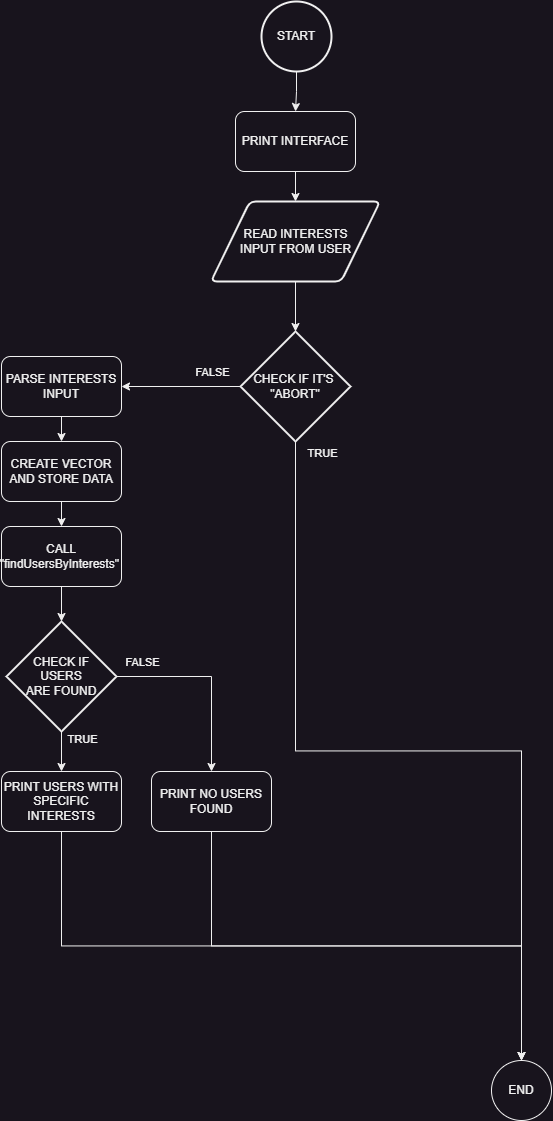

The diagram above was exported from draw.io. Its source (the exported page's mxGraphModel, read from the mxfile embedded in the PNG):
<mxGraphModel dx="2049" dy="1194" grid="1" gridSize="10" guides="1" tooltips="1" connect="1" arrows="1" fold="1" page="1" pageScale="1" pageWidth="827" pageHeight="1169" math="0" shadow="0">
  <root>
    <mxCell id="WIyWlLk6GJQsqaUBKTNV-0" />
    <mxCell id="WIyWlLk6GJQsqaUBKTNV-1" parent="WIyWlLk6GJQsqaUBKTNV-0" />
    <mxCell id="jlQF80xDcKmNRiPYEfZf-4" style="edgeStyle=orthogonalEdgeStyle;rounded=0;orthogonalLoop=1;jettySize=auto;html=1;exitX=0.5;exitY=1;exitDx=0;exitDy=0;exitPerimeter=0;entryX=0.5;entryY=0;entryDx=0;entryDy=0;" parent="WIyWlLk6GJQsqaUBKTNV-1" source="jlQF80xDcKmNRiPYEfZf-2" target="jlQF80xDcKmNRiPYEfZf-3" edge="1">
      <mxGeometry relative="1" as="geometry" />
    </mxCell>
    <mxCell id="jlQF80xDcKmNRiPYEfZf-2" value="START" style="strokeWidth=2;html=1;shape=mxgraph.flowchart.start_2;whiteSpace=wrap;" parent="WIyWlLk6GJQsqaUBKTNV-1" vertex="1">
      <mxGeometry x="390" y="30" width="70" height="70" as="geometry" />
    </mxCell>
    <mxCell id="jlQF80xDcKmNRiPYEfZf-6" style="edgeStyle=orthogonalEdgeStyle;rounded=0;orthogonalLoop=1;jettySize=auto;html=1;exitX=0.5;exitY=1;exitDx=0;exitDy=0;entryX=0.5;entryY=0;entryDx=0;entryDy=0;" parent="WIyWlLk6GJQsqaUBKTNV-1" source="jlQF80xDcKmNRiPYEfZf-3" target="jlQF80xDcKmNRiPYEfZf-5" edge="1">
      <mxGeometry relative="1" as="geometry" />
    </mxCell>
    <mxCell id="jlQF80xDcKmNRiPYEfZf-3" value="PRINT INTERFACE" style="rounded=1;whiteSpace=wrap;html=1;" parent="WIyWlLk6GJQsqaUBKTNV-1" vertex="1">
      <mxGeometry x="364" y="140" width="120" height="60" as="geometry" />
    </mxCell>
    <mxCell id="jlQF80xDcKmNRiPYEfZf-5" value="READ INTERESTS&lt;br&gt;INPUT FROM USER" style="shape=parallelogram;html=1;strokeWidth=2;perimeter=parallelogramPerimeter;whiteSpace=wrap;rounded=1;arcSize=12;size=0.23;" parent="WIyWlLk6GJQsqaUBKTNV-1" vertex="1">
      <mxGeometry x="339.5" y="230" width="169" height="80" as="geometry" />
    </mxCell>
    <mxCell id="jlQF80xDcKmNRiPYEfZf-10" style="edgeStyle=orthogonalEdgeStyle;rounded=0;orthogonalLoop=1;jettySize=auto;html=1;exitX=0.5;exitY=1;exitDx=0;exitDy=0;exitPerimeter=0;entryX=0.5;entryY=0;entryDx=0;entryDy=0;" parent="WIyWlLk6GJQsqaUBKTNV-1" source="jlQF80xDcKmNRiPYEfZf-7" target="jlQF80xDcKmNRiPYEfZf-9" edge="1">
      <mxGeometry relative="1" as="geometry" />
    </mxCell>
    <mxCell id="jlQF80xDcKmNRiPYEfZf-11" value="TRUE" style="edgeLabel;html=1;align=center;verticalAlign=middle;resizable=0;points=[];" parent="jlQF80xDcKmNRiPYEfZf-10" vertex="1" connectable="0">
      <mxGeometry x="-0.7829" y="-1" relative="1" as="geometry">
        <mxPoint x="27" y="-80" as="offset" />
      </mxGeometry>
    </mxCell>
    <mxCell id="ARW-J3BKU8i5ZuMAPZ56-1" style="edgeStyle=orthogonalEdgeStyle;rounded=0;orthogonalLoop=1;jettySize=auto;html=1;exitX=0;exitY=0.5;exitDx=0;exitDy=0;exitPerimeter=0;entryX=1;entryY=0.5;entryDx=0;entryDy=0;" edge="1" parent="WIyWlLk6GJQsqaUBKTNV-1" source="jlQF80xDcKmNRiPYEfZf-7" target="ARW-J3BKU8i5ZuMAPZ56-0">
      <mxGeometry relative="1" as="geometry" />
    </mxCell>
    <mxCell id="ARW-J3BKU8i5ZuMAPZ56-18" value="FALSE" style="edgeLabel;html=1;align=center;verticalAlign=middle;resizable=0;points=[];" vertex="1" connectable="0" parent="ARW-J3BKU8i5ZuMAPZ56-1">
      <mxGeometry x="-0.2269" y="2" relative="1" as="geometry">
        <mxPoint x="17" y="-17" as="offset" />
      </mxGeometry>
    </mxCell>
    <mxCell id="jlQF80xDcKmNRiPYEfZf-7" value="CHECK IF IT'S&amp;nbsp;&lt;br&gt;&quot;ABORT&quot;" style="strokeWidth=2;html=1;shape=mxgraph.flowchart.decision;whiteSpace=wrap;" parent="WIyWlLk6GJQsqaUBKTNV-1" vertex="1">
      <mxGeometry x="369" y="360" width="110" height="110" as="geometry" />
    </mxCell>
    <mxCell id="jlQF80xDcKmNRiPYEfZf-8" style="edgeStyle=orthogonalEdgeStyle;rounded=0;orthogonalLoop=1;jettySize=auto;html=1;exitX=0.5;exitY=1;exitDx=0;exitDy=0;entryX=0.5;entryY=0;entryDx=0;entryDy=0;entryPerimeter=0;" parent="WIyWlLk6GJQsqaUBKTNV-1" source="jlQF80xDcKmNRiPYEfZf-5" target="jlQF80xDcKmNRiPYEfZf-7" edge="1">
      <mxGeometry relative="1" as="geometry" />
    </mxCell>
    <mxCell id="jlQF80xDcKmNRiPYEfZf-9" value="END" style="ellipse;whiteSpace=wrap;html=1;aspect=fixed;" parent="WIyWlLk6GJQsqaUBKTNV-1" vertex="1">
      <mxGeometry x="620" y="1089" width="60" height="60" as="geometry" />
    </mxCell>
    <mxCell id="jlQF80xDcKmNRiPYEfZf-17" style="edgeStyle=orthogonalEdgeStyle;rounded=0;orthogonalLoop=1;jettySize=auto;html=1;exitX=0.5;exitY=1;exitDx=0;exitDy=0;entryX=0.5;entryY=0;entryDx=0;entryDy=0;" parent="WIyWlLk6GJQsqaUBKTNV-1" target="jlQF80xDcKmNRiPYEfZf-13" edge="1">
      <mxGeometry relative="1" as="geometry">
        <mxPoint x="165" y="460" as="sourcePoint" />
      </mxGeometry>
    </mxCell>
    <mxCell id="jlQF80xDcKmNRiPYEfZf-18" style="edgeStyle=orthogonalEdgeStyle;rounded=0;orthogonalLoop=1;jettySize=auto;html=1;exitX=0.5;exitY=1;exitDx=0;exitDy=0;entryX=0.5;entryY=0;entryDx=0;entryDy=0;" parent="WIyWlLk6GJQsqaUBKTNV-1" source="jlQF80xDcKmNRiPYEfZf-13" edge="1">
      <mxGeometry relative="1" as="geometry">
        <mxPoint x="165" y="600" as="targetPoint" />
      </mxGeometry>
    </mxCell>
    <mxCell id="jlQF80xDcKmNRiPYEfZf-19" style="edgeStyle=orthogonalEdgeStyle;rounded=0;orthogonalLoop=1;jettySize=auto;html=1;exitX=0.5;exitY=1;exitDx=0;exitDy=0;entryX=0.5;entryY=0;entryDx=0;entryDy=0;" parent="WIyWlLk6GJQsqaUBKTNV-1" source="jlQF80xDcKmNRiPYEfZf-14" edge="1">
      <mxGeometry relative="1" as="geometry">
        <mxPoint x="155" y="710" as="targetPoint" />
      </mxGeometry>
    </mxCell>
    <mxCell id="ARW-J3BKU8i5ZuMAPZ56-3" value="" style="edgeStyle=orthogonalEdgeStyle;rounded=0;orthogonalLoop=1;jettySize=auto;html=1;" edge="1" parent="WIyWlLk6GJQsqaUBKTNV-1" source="ARW-J3BKU8i5ZuMAPZ56-0" target="ARW-J3BKU8i5ZuMAPZ56-2">
      <mxGeometry relative="1" as="geometry" />
    </mxCell>
    <mxCell id="ARW-J3BKU8i5ZuMAPZ56-0" value="PARSE INTERESTS&lt;br&gt;INPUT" style="rounded=1;whiteSpace=wrap;html=1;" vertex="1" parent="WIyWlLk6GJQsqaUBKTNV-1">
      <mxGeometry x="130" y="385" width="120" height="60" as="geometry" />
    </mxCell>
    <mxCell id="ARW-J3BKU8i5ZuMAPZ56-14" style="edgeStyle=orthogonalEdgeStyle;rounded=0;orthogonalLoop=1;jettySize=auto;html=1;exitX=0.5;exitY=1;exitDx=0;exitDy=0;entryX=0.5;entryY=0;entryDx=0;entryDy=0;" edge="1" parent="WIyWlLk6GJQsqaUBKTNV-1" source="ARW-J3BKU8i5ZuMAPZ56-2" target="ARW-J3BKU8i5ZuMAPZ56-4">
      <mxGeometry relative="1" as="geometry" />
    </mxCell>
    <mxCell id="ARW-J3BKU8i5ZuMAPZ56-2" value="CREATE VECTOR AND STORE DATA" style="rounded=1;whiteSpace=wrap;html=1;" vertex="1" parent="WIyWlLk6GJQsqaUBKTNV-1">
      <mxGeometry x="130" y="470" width="120" height="60" as="geometry" />
    </mxCell>
    <mxCell id="ARW-J3BKU8i5ZuMAPZ56-4" value="CALL &quot;findUsersByInterests&quot;&amp;nbsp;" style="rounded=1;whiteSpace=wrap;html=1;" vertex="1" parent="WIyWlLk6GJQsqaUBKTNV-1">
      <mxGeometry x="130" y="555" width="120" height="60" as="geometry" />
    </mxCell>
    <mxCell id="ARW-J3BKU8i5ZuMAPZ56-9" style="edgeStyle=orthogonalEdgeStyle;rounded=0;orthogonalLoop=1;jettySize=auto;html=1;exitX=0.5;exitY=1;exitDx=0;exitDy=0;exitPerimeter=0;entryX=0.5;entryY=0;entryDx=0;entryDy=0;" edge="1" parent="WIyWlLk6GJQsqaUBKTNV-1" source="ARW-J3BKU8i5ZuMAPZ56-5" target="ARW-J3BKU8i5ZuMAPZ56-6">
      <mxGeometry relative="1" as="geometry" />
    </mxCell>
    <mxCell id="ARW-J3BKU8i5ZuMAPZ56-17" value="TRUE" style="edgeLabel;html=1;align=center;verticalAlign=middle;resizable=0;points=[];" vertex="1" connectable="0" parent="ARW-J3BKU8i5ZuMAPZ56-9">
      <mxGeometry x="-0.65" y="-2" relative="1" as="geometry">
        <mxPoint x="22" as="offset" />
      </mxGeometry>
    </mxCell>
    <mxCell id="ARW-J3BKU8i5ZuMAPZ56-10" style="edgeStyle=orthogonalEdgeStyle;rounded=0;orthogonalLoop=1;jettySize=auto;html=1;exitX=1;exitY=0.5;exitDx=0;exitDy=0;exitPerimeter=0;entryX=0.5;entryY=0;entryDx=0;entryDy=0;" edge="1" parent="WIyWlLk6GJQsqaUBKTNV-1" source="ARW-J3BKU8i5ZuMAPZ56-5" target="ARW-J3BKU8i5ZuMAPZ56-7">
      <mxGeometry relative="1" as="geometry" />
    </mxCell>
    <mxCell id="ARW-J3BKU8i5ZuMAPZ56-16" value="FALSE" style="edgeLabel;html=1;align=center;verticalAlign=middle;resizable=0;points=[];" vertex="1" connectable="0" parent="ARW-J3BKU8i5ZuMAPZ56-10">
      <mxGeometry x="-0.6" y="-1" relative="1" as="geometry">
        <mxPoint x="-13" y="-16" as="offset" />
      </mxGeometry>
    </mxCell>
    <mxCell id="ARW-J3BKU8i5ZuMAPZ56-5" value="CHECK IF &lt;br&gt;USERS&lt;br&gt;ARE FOUND" style="strokeWidth=2;html=1;shape=mxgraph.flowchart.decision;whiteSpace=wrap;" vertex="1" parent="WIyWlLk6GJQsqaUBKTNV-1">
      <mxGeometry x="135" y="650" width="110" height="110" as="geometry" />
    </mxCell>
    <mxCell id="ARW-J3BKU8i5ZuMAPZ56-12" style="edgeStyle=orthogonalEdgeStyle;rounded=0;orthogonalLoop=1;jettySize=auto;html=1;exitX=0.5;exitY=1;exitDx=0;exitDy=0;entryX=0.5;entryY=0;entryDx=0;entryDy=0;" edge="1" parent="WIyWlLk6GJQsqaUBKTNV-1" source="ARW-J3BKU8i5ZuMAPZ56-6" target="jlQF80xDcKmNRiPYEfZf-9">
      <mxGeometry relative="1" as="geometry" />
    </mxCell>
    <mxCell id="ARW-J3BKU8i5ZuMAPZ56-6" value="PRINT USERS WITH SPECIFIC&lt;br&gt;INTERESTS" style="rounded=1;whiteSpace=wrap;html=1;" vertex="1" parent="WIyWlLk6GJQsqaUBKTNV-1">
      <mxGeometry x="130" y="800" width="120" height="60" as="geometry" />
    </mxCell>
    <mxCell id="ARW-J3BKU8i5ZuMAPZ56-13" style="edgeStyle=orthogonalEdgeStyle;rounded=0;orthogonalLoop=1;jettySize=auto;html=1;exitX=0.5;exitY=1;exitDx=0;exitDy=0;entryX=0.5;entryY=0;entryDx=0;entryDy=0;" edge="1" parent="WIyWlLk6GJQsqaUBKTNV-1" source="ARW-J3BKU8i5ZuMAPZ56-7" target="jlQF80xDcKmNRiPYEfZf-9">
      <mxGeometry relative="1" as="geometry" />
    </mxCell>
    <mxCell id="ARW-J3BKU8i5ZuMAPZ56-7" value="PRINT NO USERS FOUND" style="rounded=1;whiteSpace=wrap;html=1;" vertex="1" parent="WIyWlLk6GJQsqaUBKTNV-1">
      <mxGeometry x="280" y="800" width="120" height="60" as="geometry" />
    </mxCell>
    <mxCell id="ARW-J3BKU8i5ZuMAPZ56-15" style="edgeStyle=orthogonalEdgeStyle;rounded=0;orthogonalLoop=1;jettySize=auto;html=1;exitX=0.5;exitY=1;exitDx=0;exitDy=0;entryX=0.5;entryY=0;entryDx=0;entryDy=0;entryPerimeter=0;" edge="1" parent="WIyWlLk6GJQsqaUBKTNV-1" source="ARW-J3BKU8i5ZuMAPZ56-4" target="ARW-J3BKU8i5ZuMAPZ56-5">
      <mxGeometry relative="1" as="geometry" />
    </mxCell>
  </root>
</mxGraphModel>